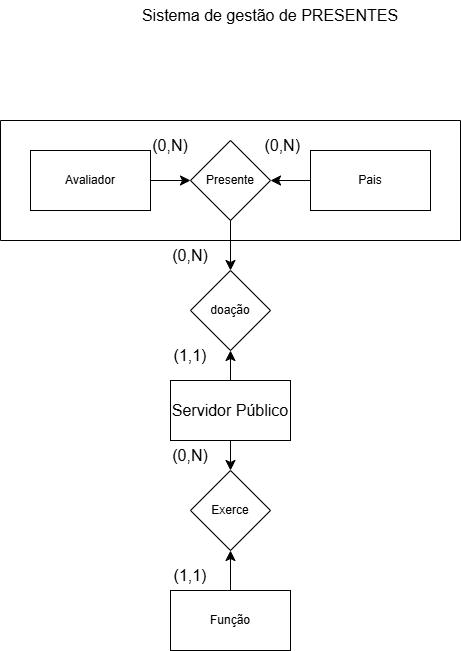

The diagram above was exported from draw.io. Its source (the exported page's mxGraphModel, read from the mxfile embedded in the PNG):
<mxGraphModel dx="2212" dy="864" grid="1" gridSize="10" guides="1" tooltips="1" connect="1" arrows="1" fold="1" page="1" pageScale="1" pageWidth="827" pageHeight="1169" math="0" shadow="0">
  <root>
    <mxCell id="0" />
    <mxCell id="1" parent="0" />
    <mxCell id="UunFAKu-BXqZPOh1G8W5-3" parent="1" style="text;html=1;whiteSpace=wrap;strokeColor=none;fillColor=none;align=center;verticalAlign=middle;rounded=0;fontSize=16;" value="Sistema de gestão de PRESENTES" vertex="1">
      <mxGeometry height="30" width="340" x="-120" y="120" as="geometry" />
    </mxCell>
    <mxCell id="hiA6zG7tuvPMiGUOuItf-2" edge="1" parent="1" source="UunFAKu-BXqZPOh1G8W5-5" style="edgeStyle=none;curved=1;rounded=0;orthogonalLoop=1;jettySize=auto;html=1;fontSize=12;startSize=8;endSize=8;" target="hiA6zG7tuvPMiGUOuItf-1">
      <mxGeometry relative="1" as="geometry" />
    </mxCell>
    <mxCell id="hiA6zG7tuvPMiGUOuItf-28" edge="1" parent="1" source="UunFAKu-BXqZPOh1G8W5-5" style="edgeStyle=none;curved=1;rounded=0;orthogonalLoop=1;jettySize=auto;html=1;entryX=0.5;entryY=1;entryDx=0;entryDy=0;fontSize=12;startSize=8;endSize=8;" target="hiA6zG7tuvPMiGUOuItf-27">
      <mxGeometry relative="1" as="geometry" />
    </mxCell>
    <mxCell id="UunFAKu-BXqZPOh1G8W5-5" parent="1" style="rounded=0;whiteSpace=wrap;html=1;" value="&lt;span style=&quot;font-size: 16px;&quot;&gt;Servidor Público&lt;/span&gt;" vertex="1">
      <mxGeometry height="60" width="120" x="-50" y="500" as="geometry" />
    </mxCell>
    <mxCell id="hiA6zG7tuvPMiGUOuItf-4" edge="1" parent="1" source="UunFAKu-BXqZPOh1G8W5-6" style="edgeStyle=none;curved=1;rounded=0;orthogonalLoop=1;jettySize=auto;html=1;entryX=0.5;entryY=1;entryDx=0;entryDy=0;fontSize=12;startSize=8;endSize=8;" target="hiA6zG7tuvPMiGUOuItf-1">
      <mxGeometry relative="1" as="geometry" />
    </mxCell>
    <mxCell id="UunFAKu-BXqZPOh1G8W5-6" parent="1" style="rounded=0;whiteSpace=wrap;html=1;" value="Função" vertex="1">
      <mxGeometry height="60" width="120" x="-50" y="710" as="geometry" />
    </mxCell>
    <mxCell id="hiA6zG7tuvPMiGUOuItf-1" parent="1" style="rhombus;whiteSpace=wrap;html=1;" value="Exerce" vertex="1">
      <mxGeometry height="80" width="80" x="-30" y="590" as="geometry" />
    </mxCell>
    <mxCell id="hiA6zG7tuvPMiGUOuItf-5" parent="1" style="text;html=1;whiteSpace=wrap;strokeColor=none;fillColor=none;align=center;verticalAlign=middle;rounded=0;fontSize=16;" value="(1,1)" vertex="1">
      <mxGeometry height="30" width="60" x="-60" y="680" as="geometry" />
    </mxCell>
    <mxCell id="hiA6zG7tuvPMiGUOuItf-6" parent="1" style="text;html=1;whiteSpace=wrap;strokeColor=none;fillColor=none;align=center;verticalAlign=middle;rounded=0;fontSize=16;" value="(0,N)" vertex="1">
      <mxGeometry height="30" width="60" x="-60" y="560" as="geometry" />
    </mxCell>
    <mxCell id="hiA6zG7tuvPMiGUOuItf-11" edge="1" parent="1" source="hiA6zG7tuvPMiGUOuItf-7" style="edgeStyle=none;curved=1;rounded=0;orthogonalLoop=1;jettySize=auto;html=1;fontSize=12;startSize=8;endSize=8;" target="hiA6zG7tuvPMiGUOuItf-9">
      <mxGeometry relative="1" as="geometry" />
    </mxCell>
    <mxCell id="hiA6zG7tuvPMiGUOuItf-7" parent="1" style="rounded=0;whiteSpace=wrap;html=1;" value="Pais" vertex="1">
      <mxGeometry height="60" width="120" x="90" y="270" as="geometry" />
    </mxCell>
    <mxCell id="hiA6zG7tuvPMiGUOuItf-10" edge="1" parent="1" source="hiA6zG7tuvPMiGUOuItf-8" style="edgeStyle=none;curved=1;rounded=0;orthogonalLoop=1;jettySize=auto;html=1;entryX=0;entryY=0.5;entryDx=0;entryDy=0;fontSize=12;startSize=8;endSize=8;" target="hiA6zG7tuvPMiGUOuItf-9">
      <mxGeometry relative="1" as="geometry" />
    </mxCell>
    <mxCell id="hiA6zG7tuvPMiGUOuItf-8" parent="1" style="whiteSpace=wrap;html=1;" value="Avaliador" vertex="1">
      <mxGeometry height="60" width="120" x="-190" y="270" as="geometry" />
    </mxCell>
    <mxCell id="hiA6zG7tuvPMiGUOuItf-29" edge="1" parent="1" source="hiA6zG7tuvPMiGUOuItf-9" style="edgeStyle=none;curved=1;rounded=0;orthogonalLoop=1;jettySize=auto;html=1;entryX=0.5;entryY=0;entryDx=0;entryDy=0;fontSize=12;startSize=8;endSize=8;" target="hiA6zG7tuvPMiGUOuItf-27">
      <mxGeometry relative="1" as="geometry" />
    </mxCell>
    <mxCell id="hiA6zG7tuvPMiGUOuItf-9" parent="1" style="rhombus;whiteSpace=wrap;html=1;" value="Presente" vertex="1">
      <mxGeometry height="80" width="80" x="-30" y="260" as="geometry" />
    </mxCell>
    <mxCell id="hiA6zG7tuvPMiGUOuItf-12" parent="1" style="text;html=1;whiteSpace=wrap;strokeColor=none;fillColor=none;align=center;verticalAlign=middle;rounded=0;fontSize=16;" value="(0,N)" vertex="1">
      <mxGeometry height="30" width="60" x="-80" y="250" as="geometry" />
    </mxCell>
    <mxCell id="hiA6zG7tuvPMiGUOuItf-13" parent="1" style="text;html=1;whiteSpace=wrap;strokeColor=none;fillColor=none;align=center;verticalAlign=middle;rounded=0;fontSize=16;" value="&amp;nbsp;(0,N)" vertex="1">
      <mxGeometry height="30" width="60" x="30" y="250" as="geometry" />
    </mxCell>
    <mxCell id="hiA6zG7tuvPMiGUOuItf-24" edge="1" parent="1" source="UunFAKu-BXqZPOh1G8W5-5" style="edgeStyle=none;curved=1;rounded=0;orthogonalLoop=1;jettySize=auto;html=1;entryX=0.5;entryY=0;entryDx=0;entryDy=0;fontSize=12;startSize=8;endSize=8;" target="UunFAKu-BXqZPOh1G8W5-5">
      <mxGeometry relative="1" as="geometry" />
    </mxCell>
    <mxCell id="hiA6zG7tuvPMiGUOuItf-25" parent="1" style="swimlane;startSize=0;" value="" vertex="1">
      <mxGeometry height="120" width="460" x="-220" y="240" as="geometry" />
    </mxCell>
    <mxCell id="hiA6zG7tuvPMiGUOuItf-27" parent="1" style="rhombus;whiteSpace=wrap;html=1;" value="doação" vertex="1">
      <mxGeometry height="80" width="80" x="-30" y="390" as="geometry" />
    </mxCell>
    <mxCell id="kSTwFeR8D0ehKak2B2yI-1" parent="1" style="text;html=1;whiteSpace=wrap;strokeColor=none;fillColor=none;align=center;verticalAlign=middle;rounded=0;fontSize=16;" value="(0,N)" vertex="1">
      <mxGeometry height="30" width="60" x="-60" y="360" as="geometry" />
    </mxCell>
    <mxCell id="kSTwFeR8D0ehKak2B2yI-2" parent="1" style="text;html=1;whiteSpace=wrap;strokeColor=none;fillColor=none;align=center;verticalAlign=middle;rounded=0;fontSize=16;" value="(1,1)" vertex="1">
      <mxGeometry height="30" width="60" x="-60" y="460" as="geometry" />
    </mxCell>
  </root>
</mxGraphModel>